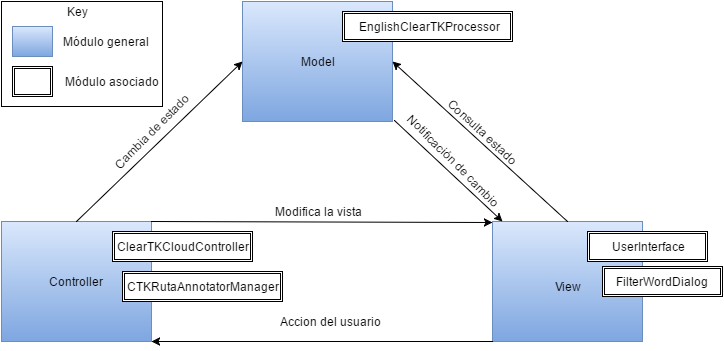

The diagram above was exported from draw.io. Its source (the exported page's mxGraphModel, read from the mxfile embedded in the PNG):
<mxGraphModel dx="1120" dy="468" grid="1" gridSize="10" guides="1" tooltips="1" connect="1" arrows="1" fold="1" page="1" pageScale="1" pageWidth="826" pageHeight="1169" background="#ffffff" math="0" shadow="0">
  <root>
    <mxCell id="0" />
    <mxCell id="1" parent="0" />
    <mxCell id="1c73837663549d24-1" value="" style="whiteSpace=wrap;html=1;plain-blue" vertex="1" parent="1">
      <mxGeometry x="320" y="30" width="150" height="120" as="geometry" />
    </mxCell>
    <mxCell id="1c73837663549d24-2" value="" style="whiteSpace=wrap;html=1;plain-blue" vertex="1" parent="1">
      <mxGeometry x="79" y="250" width="150" height="120" as="geometry" />
    </mxCell>
    <mxCell id="1c73837663549d24-3" value="" style="whiteSpace=wrap;html=1;plain-blue" vertex="1" parent="1">
      <mxGeometry x="570" y="250" width="150" height="120" as="geometry" />
    </mxCell>
    <mxCell id="1c73837663549d24-7" value="" style="shape=ext;double=1;whiteSpace=wrap;html=1;" vertex="1" parent="1">
      <mxGeometry x="420" y="40" width="170" height="30" as="geometry" />
    </mxCell>
    <mxCell id="1c73837663549d24-8" value="&amp;nbsp;EnglishClearTKProcessor" style="text;html=1;strokeColor=none;fillColor=none;align=center;verticalAlign=middle;whiteSpace=wrap;" vertex="1" parent="1">
      <mxGeometry x="485" y="45" width="40" height="20" as="geometry" />
    </mxCell>
    <mxCell id="1c73837663549d24-9" value="Model" style="text;html=1;strokeColor=none;fillColor=none;align=center;verticalAlign=middle;whiteSpace=wrap;" vertex="1" parent="1">
      <mxGeometry x="375" y="80" width="40" height="20" as="geometry" />
    </mxCell>
    <mxCell id="1c73837663549d24-10" value="View" style="text;html=1;strokeColor=none;fillColor=none;align=center;verticalAlign=middle;whiteSpace=wrap;" vertex="1" parent="1">
      <mxGeometry x="625" y="305" width="40" height="20" as="geometry" />
    </mxCell>
    <mxCell id="1c73837663549d24-11" value="UserInterface" style="shape=ext;double=1;whiteSpace=wrap;html=1;" vertex="1" parent="1">
      <mxGeometry x="665" y="260" width="120" height="30" as="geometry" />
    </mxCell>
    <mxCell id="1c73837663549d24-12" value="FilterWordDialog" style="shape=ext;double=1;whiteSpace=wrap;html=1;" vertex="1" parent="1">
      <mxGeometry x="680" y="295" width="120" height="30" as="geometry" />
    </mxCell>
    <mxCell id="1c73837663549d24-13" value="ClearTKCloudController" style="shape=ext;double=1;whiteSpace=wrap;html=1;" vertex="1" parent="1">
      <mxGeometry x="190" y="260" width="140" height="30" as="geometry" />
    </mxCell>
    <mxCell id="1c73837663549d24-14" value="CTKRutaAnnotatorManager" style="shape=ext;double=1;whiteSpace=wrap;html=1;" vertex="1" parent="1">
      <mxGeometry x="200" y="300" width="160" height="30" as="geometry" />
    </mxCell>
    <mxCell id="1c73837663549d24-17" value="Controller" style="text;html=1;strokeColor=none;fillColor=none;align=center;verticalAlign=middle;whiteSpace=wrap;" vertex="1" parent="1">
      <mxGeometry x="133" y="300" width="40" height="20" as="geometry" />
    </mxCell>
    <mxCell id="1c73837663549d24-19" value="" style="endArrow=classic;html=1;exitX=0.5;exitY=0;entryX=0;entryY=0.5;" edge="1" parent="1" source="1c73837663549d24-2" target="1c73837663549d24-1">
      <mxGeometry width="50" height="50" relative="1" as="geometry">
        <mxPoint x="188" y="210" as="sourcePoint" />
        <mxPoint x="238" y="160" as="targetPoint" />
      </mxGeometry>
    </mxCell>
    <mxCell id="1c73837663549d24-20" value="Cambia de estado&lt;br&gt;" style="text;html=1;strokeColor=none;fillColor=none;align=center;verticalAlign=middle;whiteSpace=wrap;rotation=-45;" vertex="1" parent="1">
      <mxGeometry x="165" y="150" width="127" height="20" as="geometry" />
    </mxCell>
    <mxCell id="1c73837663549d24-21" value="" style="endArrow=classic;html=1;exitX=1;exitY=0.003;exitPerimeter=0;" edge="1" parent="1" source="1c73837663549d24-2">
      <mxGeometry width="50" height="50" relative="1" as="geometry">
        <mxPoint x="233" y="250" as="sourcePoint" />
        <mxPoint x="570" y="251" as="targetPoint" />
      </mxGeometry>
    </mxCell>
    <mxCell id="1c73837663549d24-22" value="Modifica la vista&lt;br&gt;" style="text;html=1;strokeColor=none;fillColor=none;align=center;verticalAlign=middle;whiteSpace=wrap;" vertex="1" parent="1">
      <mxGeometry x="340" y="230" width="110" height="20" as="geometry" />
    </mxCell>
    <mxCell id="1c73837663549d24-23" value="" style="endArrow=classic;html=1;entryX=1;entryY=0.5;exitX=0.5;exitY=0;" edge="1" parent="1" source="1c73837663549d24-3" target="1c73837663549d24-1">
      <mxGeometry width="50" height="50" relative="1" as="geometry">
        <mxPoint x="710" y="240" as="sourcePoint" />
        <mxPoint x="715" y="160" as="targetPoint" />
      </mxGeometry>
    </mxCell>
    <mxCell id="1c73837663549d24-24" value="Consulta estado&lt;br&gt;" style="text;html=1;strokeColor=none;fillColor=none;align=center;verticalAlign=middle;whiteSpace=wrap;rotation=43;" vertex="1" parent="1">
      <mxGeometry x="490" y="150" width="140" height="20" as="geometry" />
    </mxCell>
    <mxCell id="1c73837663549d24-25" value="" style="endArrow=classic;html=1;" edge="1" parent="1">
      <mxGeometry width="50" height="50" relative="1" as="geometry">
        <mxPoint x="570" y="370" as="sourcePoint" />
        <mxPoint x="229" y="370" as="targetPoint" />
        <Array as="points" />
      </mxGeometry>
    </mxCell>
    <mxCell id="1c73837663549d24-26" value="Accion del usuario&lt;br&gt;" style="text;html=1;strokeColor=none;fillColor=none;align=center;verticalAlign=middle;whiteSpace=wrap;" vertex="1" parent="1">
      <mxGeometry x="345" y="340" width="125" height="20" as="geometry" />
    </mxCell>
    <mxCell id="1c73837663549d24-30" value="Notificación de cambio &lt;br&gt;" style="text;html=1;strokeColor=none;fillColor=none;align=center;verticalAlign=middle;whiteSpace=wrap;rotation=45;" vertex="1" parent="1">
      <mxGeometry x="460" y="180" width="145" height="20" as="geometry" />
    </mxCell>
    <mxCell id="1c73837663549d24-31" value="" style="endArrow=classic;html=1;exitX=1.013;exitY=0.992;exitPerimeter=0;entryX=0.067;entryY=0;entryPerimeter=0;" edge="1" parent="1" source="1c73837663549d24-1" target="1c73837663549d24-3">
      <mxGeometry width="50" height="50" relative="1" as="geometry">
        <mxPoint x="472" y="149" as="sourcePoint" />
        <mxPoint x="560" y="250" as="targetPoint" />
      </mxGeometry>
    </mxCell>
    <mxCell id="1dd8c43aaa17b696-9" value="" style="group" vertex="1" connectable="0" parent="1">
      <mxGeometry x="79" y="30" width="161" height="105" as="geometry" />
    </mxCell>
    <mxCell id="1dd8c43aaa17b696-4" value="" style="whiteSpace=wrap;html=1;" vertex="1" parent="1dd8c43aaa17b696-9">
      <mxGeometry width="161" height="105" as="geometry" />
    </mxCell>
    <mxCell id="1dd8c43aaa17b696-3" value="" style="whiteSpace=wrap;html=1;plain-blue" vertex="1" parent="1dd8c43aaa17b696-9">
      <mxGeometry x="11" y="25" width="40" height="30" as="geometry" />
    </mxCell>
    <mxCell id="1dd8c43aaa17b696-5" value="Key" style="text;html=1;strokeColor=none;fillColor=none;align=center;verticalAlign=middle;whiteSpace=wrap;" vertex="1" parent="1dd8c43aaa17b696-9">
      <mxGeometry x="55" width="40" height="20" as="geometry" />
    </mxCell>
    <mxCell id="1dd8c43aaa17b696-6" value="" style="shape=ext;double=1;whiteSpace=wrap;html=1;" vertex="1" parent="1dd8c43aaa17b696-9">
      <mxGeometry x="11" y="65" width="40" height="30" as="geometry" />
    </mxCell>
    <mxCell id="1dd8c43aaa17b696-7" value="Módulo general" style="text;html=1;strokeColor=none;fillColor=none;align=center;verticalAlign=middle;whiteSpace=wrap;" vertex="1" parent="1dd8c43aaa17b696-9">
      <mxGeometry x="58" y="30" width="91" height="20" as="geometry" />
    </mxCell>
    <mxCell id="1dd8c43aaa17b696-8" value="Módulo asociado" style="text;html=1;strokeColor=none;fillColor=none;align=center;verticalAlign=middle;whiteSpace=wrap;" vertex="1" parent="1dd8c43aaa17b696-9">
      <mxGeometry x="58" y="70" width="103" height="20" as="geometry" />
    </mxCell>
  </root>
</mxGraphModel>